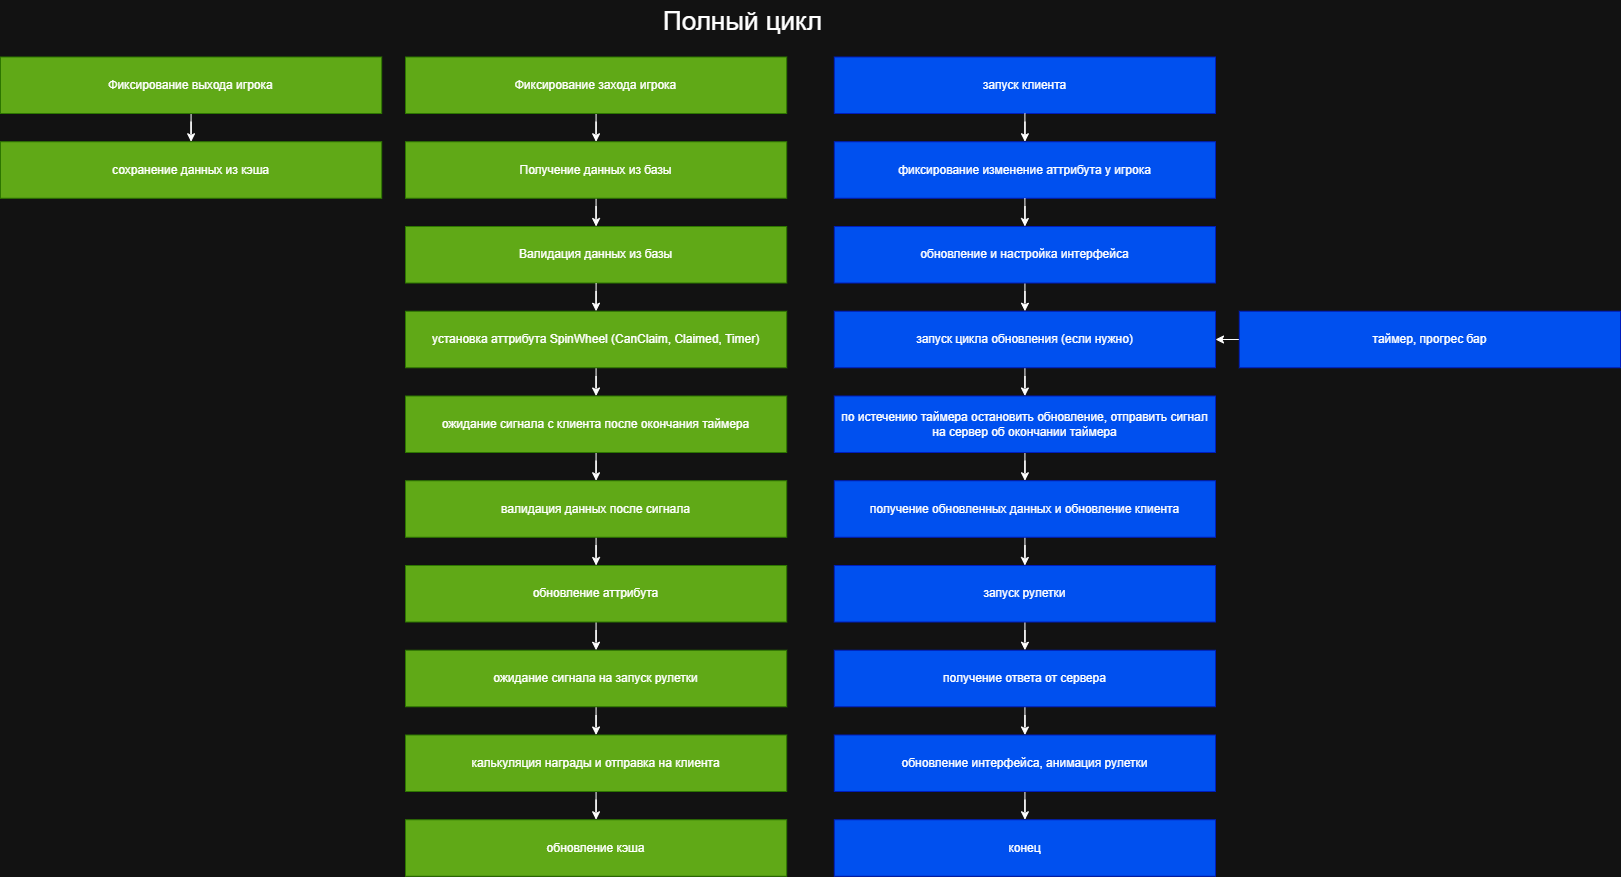

The diagram above was exported from draw.io. Its source (the exported page's mxGraphModel, read from the mxfile embedded in the PNG):
<mxGraphModel dx="1489" dy="906" grid="1" gridSize="10" guides="1" tooltips="1" connect="1" arrows="1" fold="1" page="1" pageScale="1" pageWidth="827" pageHeight="1169" math="0" shadow="0">
  <root>
    <mxCell id="0" />
    <mxCell id="1" parent="0" />
    <mxCell id="VEy2LJHycuRVvZdLgTMg-126" style="edgeStyle=orthogonalEdgeStyle;rounded=0;orthogonalLoop=1;jettySize=auto;html=1;" parent="1" source="VEy2LJHycuRVvZdLgTMg-123" target="VEy2LJHycuRVvZdLgTMg-125" edge="1">
      <mxGeometry relative="1" as="geometry" />
    </mxCell>
    <mxCell id="VEy2LJHycuRVvZdLgTMg-123" value="Фиксирование захода игрока" style="rounded=0;whiteSpace=wrap;html=1;fillColor=#60a917;fontColor=#ffffff;strokeColor=#2D7600;" parent="1" vertex="1">
      <mxGeometry x="425" y="66.5" width="381.1764705882353" height="56.5" as="geometry" />
    </mxCell>
    <mxCell id="VEy2LJHycuRVvZdLgTMg-124" value="Полный цикл" style="text;html=1;whiteSpace=wrap;strokeColor=none;fillColor=none;align=center;verticalAlign=middle;rounded=0;fontSize=26;" parent="1" vertex="1">
      <mxGeometry x="425" y="10" width="675" height="42.38" as="geometry" />
    </mxCell>
    <mxCell id="VEy2LJHycuRVvZdLgTMg-130" style="edgeStyle=orthogonalEdgeStyle;rounded=0;orthogonalLoop=1;jettySize=auto;html=1;" parent="1" source="VEy2LJHycuRVvZdLgTMg-125" target="VEy2LJHycuRVvZdLgTMg-127" edge="1">
      <mxGeometry relative="1" as="geometry" />
    </mxCell>
    <mxCell id="VEy2LJHycuRVvZdLgTMg-125" value="Получение данных из базы" style="rounded=0;whiteSpace=wrap;html=1;fillColor=#60a917;fontColor=#ffffff;strokeColor=#2D7600;" parent="1" vertex="1">
      <mxGeometry x="425" y="151.25" width="381.1764705882353" height="56.5" as="geometry" />
    </mxCell>
    <mxCell id="VEy2LJHycuRVvZdLgTMg-127" value="Валидация данных из базы" style="rounded=0;whiteSpace=wrap;html=1;fillColor=#60a917;fontColor=#ffffff;strokeColor=#2D7600;" parent="1" vertex="1">
      <mxGeometry x="425" y="236" width="381.1764705882353" height="56.5" as="geometry" />
    </mxCell>
    <mxCell id="VEy2LJHycuRVvZdLgTMg-135" style="edgeStyle=orthogonalEdgeStyle;rounded=0;orthogonalLoop=1;jettySize=auto;html=1;" parent="1" target="VEy2LJHycuRVvZdLgTMg-134" edge="1">
      <mxGeometry relative="1" as="geometry">
        <mxPoint x="615.5999999999999" y="292.5" as="sourcePoint" />
      </mxGeometry>
    </mxCell>
    <mxCell id="VEy2LJHycuRVvZdLgTMg-156" style="edgeStyle=orthogonalEdgeStyle;rounded=0;orthogonalLoop=1;jettySize=auto;html=1;" parent="1" source="VEy2LJHycuRVvZdLgTMg-134" target="VEy2LJHycuRVvZdLgTMg-155" edge="1">
      <mxGeometry relative="1" as="geometry" />
    </mxCell>
    <mxCell id="VEy2LJHycuRVvZdLgTMg-134" value="установка аттрибута SpinWheel (CanClaim, Claimed, Timer)" style="rounded=0;whiteSpace=wrap;html=1;fillColor=#60a917;fontColor=#ffffff;strokeColor=#2D7600;" parent="1" vertex="1">
      <mxGeometry x="425" y="320.75" width="381.1764705882353" height="56.5" as="geometry" />
    </mxCell>
    <mxCell id="VEy2LJHycuRVvZdLgTMg-136" value="запуск клиента" style="rounded=0;whiteSpace=wrap;html=1;fillColor=#0050ef;fontColor=#ffffff;strokeColor=#001DBC;" parent="1" vertex="1">
      <mxGeometry x="853.8235294117648" y="66.5" width="381.1764705882353" height="56.5" as="geometry" />
    </mxCell>
    <mxCell id="VEy2LJHycuRVvZdLgTMg-140" style="edgeStyle=orthogonalEdgeStyle;rounded=0;orthogonalLoop=1;jettySize=auto;html=1;" parent="1" target="VEy2LJHycuRVvZdLgTMg-138" edge="1">
      <mxGeometry relative="1" as="geometry">
        <mxPoint x="1044.4" y="123" as="sourcePoint" />
      </mxGeometry>
    </mxCell>
    <mxCell id="VEy2LJHycuRVvZdLgTMg-138" value="фиксирование изменение аттрибута у игрока" style="rounded=0;whiteSpace=wrap;html=1;fillColor=#0050ef;fontColor=#ffffff;strokeColor=#001DBC;" parent="1" vertex="1">
      <mxGeometry x="853.8235294117648" y="151.25" width="381.1764705882353" height="56.5" as="geometry" />
    </mxCell>
    <mxCell id="VEy2LJHycuRVvZdLgTMg-146" style="edgeStyle=orthogonalEdgeStyle;rounded=0;orthogonalLoop=1;jettySize=auto;html=1;" parent="1" target="VEy2LJHycuRVvZdLgTMg-145" edge="1">
      <mxGeometry relative="1" as="geometry">
        <mxPoint x="1044.4" y="207.75" as="sourcePoint" />
      </mxGeometry>
    </mxCell>
    <mxCell id="VEy2LJHycuRVvZdLgTMg-148" style="edgeStyle=orthogonalEdgeStyle;rounded=0;orthogonalLoop=1;jettySize=auto;html=1;" parent="1" source="VEy2LJHycuRVvZdLgTMg-145" target="VEy2LJHycuRVvZdLgTMg-147" edge="1">
      <mxGeometry relative="1" as="geometry" />
    </mxCell>
    <mxCell id="VEy2LJHycuRVvZdLgTMg-145" value="обновление и настройка интерфейса" style="rounded=0;whiteSpace=wrap;html=1;fillColor=#0050ef;fontColor=#ffffff;strokeColor=#001DBC;" parent="1" vertex="1">
      <mxGeometry x="853.8235294117648" y="236" width="381.1764705882353" height="56.5" as="geometry" />
    </mxCell>
    <mxCell id="VEy2LJHycuRVvZdLgTMg-154" style="edgeStyle=orthogonalEdgeStyle;rounded=0;orthogonalLoop=1;jettySize=auto;html=1;entryX=0.5;entryY=0;entryDx=0;entryDy=0;" parent="1" source="VEy2LJHycuRVvZdLgTMg-147" target="VEy2LJHycuRVvZdLgTMg-153" edge="1">
      <mxGeometry relative="1" as="geometry" />
    </mxCell>
    <mxCell id="VEy2LJHycuRVvZdLgTMg-147" value="запуск цикла обновления (если нужно)" style="rounded=0;whiteSpace=wrap;html=1;fillColor=#0050ef;fontColor=#ffffff;strokeColor=#001DBC;" parent="1" vertex="1">
      <mxGeometry x="853.8235294117648" y="320.75" width="381.1764705882353" height="56.5" as="geometry" />
    </mxCell>
    <mxCell id="VEy2LJHycuRVvZdLgTMg-150" style="edgeStyle=orthogonalEdgeStyle;rounded=0;orthogonalLoop=1;jettySize=auto;html=1;" parent="1" source="VEy2LJHycuRVvZdLgTMg-149" target="VEy2LJHycuRVvZdLgTMg-147" edge="1">
      <mxGeometry relative="1" as="geometry" />
    </mxCell>
    <mxCell id="VEy2LJHycuRVvZdLgTMg-149" value="таймер, прогрес бар" style="rounded=0;whiteSpace=wrap;html=1;fillColor=#0050ef;fontColor=#ffffff;strokeColor=#001DBC;" parent="1" vertex="1">
      <mxGeometry x="1258.8235294117646" y="320.75" width="381.1764705882353" height="56.5" as="geometry" />
    </mxCell>
    <mxCell id="VEy2LJHycuRVvZdLgTMg-163" style="edgeStyle=orthogonalEdgeStyle;rounded=0;orthogonalLoop=1;jettySize=auto;html=1;" parent="1" source="VEy2LJHycuRVvZdLgTMg-153" target="VEy2LJHycuRVvZdLgTMg-162" edge="1">
      <mxGeometry relative="1" as="geometry" />
    </mxCell>
    <mxCell id="VEy2LJHycuRVvZdLgTMg-153" value="по истечению таймера остановить обновление, отправить сигнал на сервер об окончании таймера" style="rounded=0;whiteSpace=wrap;html=1;fillColor=#0050ef;fontColor=#ffffff;strokeColor=#001DBC;" parent="1" vertex="1">
      <mxGeometry x="853.8235294117648" y="405.5" width="381.1764705882353" height="56.5" as="geometry" />
    </mxCell>
    <mxCell id="VEy2LJHycuRVvZdLgTMg-158" style="edgeStyle=orthogonalEdgeStyle;rounded=0;orthogonalLoop=1;jettySize=auto;html=1;" parent="1" source="VEy2LJHycuRVvZdLgTMg-155" target="VEy2LJHycuRVvZdLgTMg-157" edge="1">
      <mxGeometry relative="1" as="geometry" />
    </mxCell>
    <mxCell id="VEy2LJHycuRVvZdLgTMg-155" value="ожидание сигнала с клиента после окончания таймера" style="rounded=0;whiteSpace=wrap;html=1;fillColor=#60a917;fontColor=#ffffff;strokeColor=#2D7600;" parent="1" vertex="1">
      <mxGeometry x="425" y="405.5" width="381.1764705882353" height="56.5" as="geometry" />
    </mxCell>
    <mxCell id="VEy2LJHycuRVvZdLgTMg-161" style="edgeStyle=orthogonalEdgeStyle;rounded=0;orthogonalLoop=1;jettySize=auto;html=1;entryX=0.5;entryY=0;entryDx=0;entryDy=0;" parent="1" source="VEy2LJHycuRVvZdLgTMg-157" target="VEy2LJHycuRVvZdLgTMg-159" edge="1">
      <mxGeometry relative="1" as="geometry" />
    </mxCell>
    <mxCell id="VEy2LJHycuRVvZdLgTMg-157" value="валидация данных после сигнала" style="rounded=0;whiteSpace=wrap;html=1;fillColor=#60a917;fontColor=#ffffff;strokeColor=#2D7600;" parent="1" vertex="1">
      <mxGeometry x="425" y="490.25" width="381.1764705882353" height="56.5" as="geometry" />
    </mxCell>
    <mxCell id="VEy2LJHycuRVvZdLgTMg-165" style="edgeStyle=orthogonalEdgeStyle;rounded=0;orthogonalLoop=1;jettySize=auto;html=1;" parent="1" source="VEy2LJHycuRVvZdLgTMg-159" target="VEy2LJHycuRVvZdLgTMg-164" edge="1">
      <mxGeometry relative="1" as="geometry" />
    </mxCell>
    <mxCell id="VEy2LJHycuRVvZdLgTMg-159" value="обновление аттрибута" style="rounded=0;whiteSpace=wrap;html=1;fillColor=#60a917;fontColor=#ffffff;strokeColor=#2D7600;" parent="1" vertex="1">
      <mxGeometry x="425" y="575" width="381.1764705882353" height="56.5" as="geometry" />
    </mxCell>
    <mxCell id="VEy2LJHycuRVvZdLgTMg-167" style="edgeStyle=orthogonalEdgeStyle;rounded=0;orthogonalLoop=1;jettySize=auto;html=1;entryX=0.5;entryY=0;entryDx=0;entryDy=0;" parent="1" source="VEy2LJHycuRVvZdLgTMg-162" target="VEy2LJHycuRVvZdLgTMg-166" edge="1">
      <mxGeometry relative="1" as="geometry" />
    </mxCell>
    <mxCell id="VEy2LJHycuRVvZdLgTMg-162" value="получение обновленных данных и обновление клиента" style="rounded=0;whiteSpace=wrap;html=1;fillColor=#0050ef;fontColor=#ffffff;strokeColor=#001DBC;" parent="1" vertex="1">
      <mxGeometry x="853.8235294117648" y="490.25" width="381.1764705882353" height="56.5" as="geometry" />
    </mxCell>
    <mxCell id="VEy2LJHycuRVvZdLgTMg-169" style="edgeStyle=orthogonalEdgeStyle;rounded=0;orthogonalLoop=1;jettySize=auto;html=1;" parent="1" source="VEy2LJHycuRVvZdLgTMg-164" target="VEy2LJHycuRVvZdLgTMg-168" edge="1">
      <mxGeometry relative="1" as="geometry" />
    </mxCell>
    <mxCell id="VEy2LJHycuRVvZdLgTMg-164" value="ожидание сигнала на запуск рулетки" style="rounded=0;whiteSpace=wrap;html=1;fillColor=#60a917;fontColor=#ffffff;strokeColor=#2D7600;" parent="1" vertex="1">
      <mxGeometry x="425" y="659.75" width="381.1764705882353" height="56.5" as="geometry" />
    </mxCell>
    <mxCell id="VEy2LJHycuRVvZdLgTMg-172" style="edgeStyle=orthogonalEdgeStyle;rounded=0;orthogonalLoop=1;jettySize=auto;html=1;entryX=0.5;entryY=0;entryDx=0;entryDy=0;" parent="1" source="VEy2LJHycuRVvZdLgTMg-166" target="VEy2LJHycuRVvZdLgTMg-170" edge="1">
      <mxGeometry relative="1" as="geometry" />
    </mxCell>
    <mxCell id="VEy2LJHycuRVvZdLgTMg-166" value="запуск рулетки" style="rounded=0;whiteSpace=wrap;html=1;fillColor=#0050ef;fontColor=#ffffff;strokeColor=#001DBC;" parent="1" vertex="1">
      <mxGeometry x="853.8235294117648" y="575" width="381.1764705882353" height="56.5" as="geometry" />
    </mxCell>
    <mxCell id="VEy2LJHycuRVvZdLgTMg-178" style="edgeStyle=orthogonalEdgeStyle;rounded=0;orthogonalLoop=1;jettySize=auto;html=1;" parent="1" source="VEy2LJHycuRVvZdLgTMg-168" target="VEy2LJHycuRVvZdLgTMg-177" edge="1">
      <mxGeometry relative="1" as="geometry" />
    </mxCell>
    <mxCell id="VEy2LJHycuRVvZdLgTMg-168" value="калькуляция награды и отправка на клиента" style="rounded=0;whiteSpace=wrap;html=1;fillColor=#60a917;fontColor=#ffffff;strokeColor=#2D7600;" parent="1" vertex="1">
      <mxGeometry x="425" y="744.5" width="381.1764705882353" height="56.5" as="geometry" />
    </mxCell>
    <mxCell id="VEy2LJHycuRVvZdLgTMg-174" style="edgeStyle=orthogonalEdgeStyle;rounded=0;orthogonalLoop=1;jettySize=auto;html=1;" parent="1" source="VEy2LJHycuRVvZdLgTMg-170" target="VEy2LJHycuRVvZdLgTMg-173" edge="1">
      <mxGeometry relative="1" as="geometry" />
    </mxCell>
    <mxCell id="VEy2LJHycuRVvZdLgTMg-170" value="получение ответа от сервера" style="rounded=0;whiteSpace=wrap;html=1;fillColor=#0050ef;fontColor=#ffffff;strokeColor=#001DBC;" parent="1" vertex="1">
      <mxGeometry x="853.8235294117648" y="659.75" width="381.1764705882353" height="56.5" as="geometry" />
    </mxCell>
    <mxCell id="VEy2LJHycuRVvZdLgTMg-176" style="edgeStyle=orthogonalEdgeStyle;rounded=0;orthogonalLoop=1;jettySize=auto;html=1;" parent="1" source="VEy2LJHycuRVvZdLgTMg-173" target="VEy2LJHycuRVvZdLgTMg-175" edge="1">
      <mxGeometry relative="1" as="geometry" />
    </mxCell>
    <mxCell id="VEy2LJHycuRVvZdLgTMg-173" value="обновление интерфейса, анимация рулетки" style="rounded=0;whiteSpace=wrap;html=1;fillColor=#0050ef;fontColor=#ffffff;strokeColor=#001DBC;" parent="1" vertex="1">
      <mxGeometry x="853.8235294117648" y="744.5" width="381.1764705882353" height="56.5" as="geometry" />
    </mxCell>
    <mxCell id="VEy2LJHycuRVvZdLgTMg-175" value="конец" style="rounded=0;whiteSpace=wrap;html=1;fillColor=#0050ef;fontColor=#ffffff;strokeColor=#001DBC;" parent="1" vertex="1">
      <mxGeometry x="853.8235294117648" y="829.25" width="381.1764705882353" height="56.5" as="geometry" />
    </mxCell>
    <mxCell id="VEy2LJHycuRVvZdLgTMg-177" value="обновление кэша" style="rounded=0;whiteSpace=wrap;html=1;fillColor=#60a917;fontColor=#ffffff;strokeColor=#2D7600;" parent="1" vertex="1">
      <mxGeometry x="425" y="829.25" width="381.1764705882353" height="56.5" as="geometry" />
    </mxCell>
    <mxCell id="VEy2LJHycuRVvZdLgTMg-181" style="edgeStyle=orthogonalEdgeStyle;rounded=0;orthogonalLoop=1;jettySize=auto;html=1;entryX=0.5;entryY=0;entryDx=0;entryDy=0;" parent="1" source="VEy2LJHycuRVvZdLgTMg-179" target="VEy2LJHycuRVvZdLgTMg-180" edge="1">
      <mxGeometry relative="1" as="geometry" />
    </mxCell>
    <mxCell id="VEy2LJHycuRVvZdLgTMg-179" value="Фиксирование выхода игрока" style="rounded=0;whiteSpace=wrap;html=1;fillColor=#60a917;fontColor=#ffffff;strokeColor=#2D7600;" parent="1" vertex="1">
      <mxGeometry x="20" y="66.5" width="381.1764705882353" height="56.5" as="geometry" />
    </mxCell>
    <mxCell id="VEy2LJHycuRVvZdLgTMg-180" value="сохранение данных из кэша" style="rounded=0;whiteSpace=wrap;html=1;fillColor=#60a917;fontColor=#ffffff;strokeColor=#2D7600;" parent="1" vertex="1">
      <mxGeometry x="20" y="151.25" width="381.1764705882353" height="56.5" as="geometry" />
    </mxCell>
  </root>
</mxGraphModel>